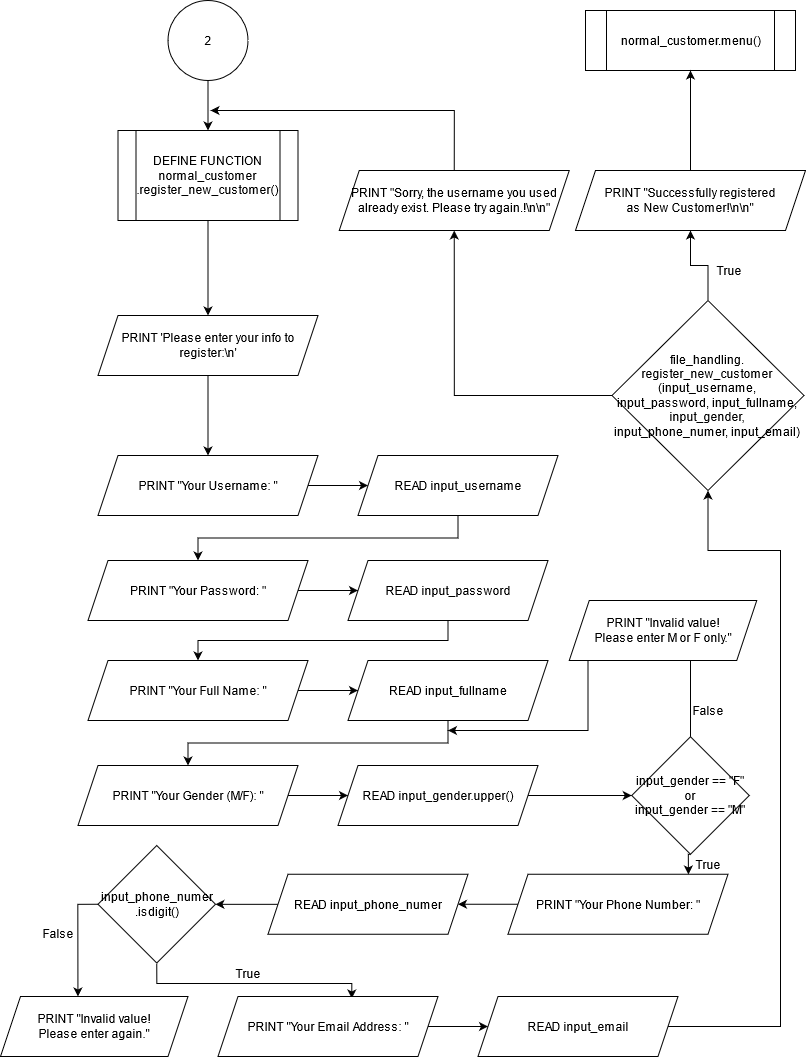

The diagram above was exported from draw.io. Its source (the exported page's mxGraphModel, read from the mxfile embedded in the PNG):
<mxGraphModel dx="2370" dy="1253" grid="1" gridSize="10" guides="1" tooltips="1" connect="1" arrows="1" fold="1" page="1" pageScale="1" pageWidth="850" pageHeight="1100" math="0" shadow="0">
  <root>
    <mxCell id="xsE8_w4ouulA_roPXYsq-0" />
    <mxCell id="xsE8_w4ouulA_roPXYsq-1" parent="xsE8_w4ouulA_roPXYsq-0" />
    <mxCell id="xsE8_w4ouulA_roPXYsq-2" value="" style="edgeStyle=orthogonalEdgeStyle;rounded=0;orthogonalLoop=1;jettySize=auto;html=1;" edge="1" parent="xsE8_w4ouulA_roPXYsq-1" target="xsE8_w4ouulA_roPXYsq-5">
      <mxGeometry relative="1" as="geometry">
        <mxPoint x="227.5" y="92" as="sourcePoint" />
      </mxGeometry>
    </mxCell>
    <mxCell id="xsE8_w4ouulA_roPXYsq-3" value="2" style="ellipse;whiteSpace=wrap;html=1;aspect=fixed;" vertex="1" parent="xsE8_w4ouulA_roPXYsq-1">
      <mxGeometry x="187.5" y="22" width="80" height="80" as="geometry" />
    </mxCell>
    <mxCell id="xsE8_w4ouulA_roPXYsq-28" value="" style="edgeStyle=orthogonalEdgeStyle;rounded=0;orthogonalLoop=1;jettySize=auto;html=1;" edge="1" parent="xsE8_w4ouulA_roPXYsq-1" source="xsE8_w4ouulA_roPXYsq-5" target="xsE8_w4ouulA_roPXYsq-27">
      <mxGeometry relative="1" as="geometry" />
    </mxCell>
    <mxCell id="xsE8_w4ouulA_roPXYsq-5" value="&lt;div&gt;DEFINE FUNCTION normal_customer&lt;/div&gt;&lt;div&gt;.register_new_customer()&lt;/div&gt;" style="shape=process;whiteSpace=wrap;html=1;backgroundOutline=1;" vertex="1" parent="xsE8_w4ouulA_roPXYsq-1">
      <mxGeometry x="137.5" y="152" width="180" height="90" as="geometry" />
    </mxCell>
    <mxCell id="xsE8_w4ouulA_roPXYsq-26" value="&lt;div&gt;normal_customer.menu()&lt;/div&gt;" style="shape=process;whiteSpace=wrap;html=1;backgroundOutline=1;" vertex="1" parent="xsE8_w4ouulA_roPXYsq-1">
      <mxGeometry x="605" y="32" width="210" height="60" as="geometry" />
    </mxCell>
    <mxCell id="xsE8_w4ouulA_roPXYsq-31" value="" style="edgeStyle=orthogonalEdgeStyle;rounded=0;orthogonalLoop=1;jettySize=auto;html=1;" edge="1" parent="xsE8_w4ouulA_roPXYsq-1" source="xsE8_w4ouulA_roPXYsq-27" target="xsE8_w4ouulA_roPXYsq-30">
      <mxGeometry relative="1" as="geometry" />
    </mxCell>
    <mxCell id="xsE8_w4ouulA_roPXYsq-27" value="PRINT 'Please enter your info to register:\n'" style="shape=parallelogram;perimeter=parallelogramPerimeter;whiteSpace=wrap;html=1;fixedSize=1;" vertex="1" parent="xsE8_w4ouulA_roPXYsq-1">
      <mxGeometry x="117.5" y="337" width="220" height="60" as="geometry" />
    </mxCell>
    <mxCell id="xsE8_w4ouulA_roPXYsq-33" value="" style="edgeStyle=orthogonalEdgeStyle;rounded=0;orthogonalLoop=1;jettySize=auto;html=1;" edge="1" parent="xsE8_w4ouulA_roPXYsq-1" source="xsE8_w4ouulA_roPXYsq-30" target="xsE8_w4ouulA_roPXYsq-32">
      <mxGeometry relative="1" as="geometry" />
    </mxCell>
    <mxCell id="xsE8_w4ouulA_roPXYsq-30" value="PRINT &quot;Your Username: &quot;" style="shape=parallelogram;perimeter=parallelogramPerimeter;whiteSpace=wrap;html=1;fixedSize=1;" vertex="1" parent="xsE8_w4ouulA_roPXYsq-1">
      <mxGeometry x="117.5" y="477" width="220" height="60" as="geometry" />
    </mxCell>
    <mxCell id="xsE8_w4ouulA_roPXYsq-37" style="edgeStyle=orthogonalEdgeStyle;rounded=0;orthogonalLoop=1;jettySize=auto;html=1;exitX=0.5;exitY=1;exitDx=0;exitDy=0;entryX=0.5;entryY=0;entryDx=0;entryDy=0;" edge="1" parent="xsE8_w4ouulA_roPXYsq-1" source="xsE8_w4ouulA_roPXYsq-32" target="xsE8_w4ouulA_roPXYsq-35">
      <mxGeometry relative="1" as="geometry" />
    </mxCell>
    <mxCell id="xsE8_w4ouulA_roPXYsq-32" value="READ input_username" style="shape=parallelogram;perimeter=parallelogramPerimeter;whiteSpace=wrap;html=1;fixedSize=1;" vertex="1" parent="xsE8_w4ouulA_roPXYsq-1">
      <mxGeometry x="377.5" y="477" width="200" height="60" as="geometry" />
    </mxCell>
    <mxCell id="xsE8_w4ouulA_roPXYsq-34" value="" style="edgeStyle=orthogonalEdgeStyle;rounded=0;orthogonalLoop=1;jettySize=auto;html=1;" edge="1" parent="xsE8_w4ouulA_roPXYsq-1" source="xsE8_w4ouulA_roPXYsq-35" target="xsE8_w4ouulA_roPXYsq-36">
      <mxGeometry relative="1" as="geometry" />
    </mxCell>
    <mxCell id="xsE8_w4ouulA_roPXYsq-35" value="PRINT &quot;Your Password: &quot;" style="shape=parallelogram;perimeter=parallelogramPerimeter;whiteSpace=wrap;html=1;fixedSize=1;" vertex="1" parent="xsE8_w4ouulA_roPXYsq-1">
      <mxGeometry x="107.5" y="582" width="220" height="60" as="geometry" />
    </mxCell>
    <mxCell id="xsE8_w4ouulA_roPXYsq-46" style="edgeStyle=orthogonalEdgeStyle;rounded=0;orthogonalLoop=1;jettySize=auto;html=1;exitX=0.5;exitY=1;exitDx=0;exitDy=0;entryX=0.5;entryY=0;entryDx=0;entryDy=0;" edge="1" parent="xsE8_w4ouulA_roPXYsq-1" source="xsE8_w4ouulA_roPXYsq-36" target="xsE8_w4ouulA_roPXYsq-39">
      <mxGeometry relative="1" as="geometry" />
    </mxCell>
    <mxCell id="xsE8_w4ouulA_roPXYsq-36" value="READ input_password" style="shape=parallelogram;perimeter=parallelogramPerimeter;whiteSpace=wrap;html=1;fixedSize=1;" vertex="1" parent="xsE8_w4ouulA_roPXYsq-1">
      <mxGeometry x="367.5" y="582" width="200" height="60" as="geometry" />
    </mxCell>
    <mxCell id="xsE8_w4ouulA_roPXYsq-38" value="" style="edgeStyle=orthogonalEdgeStyle;rounded=0;orthogonalLoop=1;jettySize=auto;html=1;" edge="1" parent="xsE8_w4ouulA_roPXYsq-1" source="xsE8_w4ouulA_roPXYsq-39" target="xsE8_w4ouulA_roPXYsq-41">
      <mxGeometry relative="1" as="geometry" />
    </mxCell>
    <mxCell id="xsE8_w4ouulA_roPXYsq-39" value="PRINT &quot;Your Full Name: &quot;" style="shape=parallelogram;perimeter=parallelogramPerimeter;whiteSpace=wrap;html=1;fixedSize=1;" vertex="1" parent="xsE8_w4ouulA_roPXYsq-1">
      <mxGeometry x="107.5" y="682" width="220" height="60" as="geometry" />
    </mxCell>
    <mxCell id="xsE8_w4ouulA_roPXYsq-40" style="edgeStyle=orthogonalEdgeStyle;rounded=0;orthogonalLoop=1;jettySize=auto;html=1;exitX=0.5;exitY=1;exitDx=0;exitDy=0;entryX=0.5;entryY=0;entryDx=0;entryDy=0;" edge="1" parent="xsE8_w4ouulA_roPXYsq-1" source="xsE8_w4ouulA_roPXYsq-41" target="xsE8_w4ouulA_roPXYsq-43">
      <mxGeometry relative="1" as="geometry" />
    </mxCell>
    <mxCell id="xsE8_w4ouulA_roPXYsq-41" value="READ input_fullname" style="shape=parallelogram;perimeter=parallelogramPerimeter;whiteSpace=wrap;html=1;fixedSize=1;" vertex="1" parent="xsE8_w4ouulA_roPXYsq-1">
      <mxGeometry x="367.5" y="682" width="200" height="60" as="geometry" />
    </mxCell>
    <mxCell id="xsE8_w4ouulA_roPXYsq-42" value="" style="edgeStyle=orthogonalEdgeStyle;rounded=0;orthogonalLoop=1;jettySize=auto;html=1;" edge="1" parent="xsE8_w4ouulA_roPXYsq-1" source="xsE8_w4ouulA_roPXYsq-43" target="xsE8_w4ouulA_roPXYsq-44">
      <mxGeometry relative="1" as="geometry" />
    </mxCell>
    <mxCell id="xsE8_w4ouulA_roPXYsq-43" value="PRINT &quot;Your Gender (M/F): &quot;" style="shape=parallelogram;perimeter=parallelogramPerimeter;whiteSpace=wrap;html=1;fixedSize=1;" vertex="1" parent="xsE8_w4ouulA_roPXYsq-1">
      <mxGeometry x="97.5" y="787" width="220" height="60" as="geometry" />
    </mxCell>
    <mxCell id="xsE8_w4ouulA_roPXYsq-48" value="" style="edgeStyle=orthogonalEdgeStyle;rounded=0;orthogonalLoop=1;jettySize=auto;html=1;" edge="1" parent="xsE8_w4ouulA_roPXYsq-1" source="xsE8_w4ouulA_roPXYsq-44" target="xsE8_w4ouulA_roPXYsq-47">
      <mxGeometry relative="1" as="geometry" />
    </mxCell>
    <mxCell id="xsE8_w4ouulA_roPXYsq-44" value="READ input_gender.upper()" style="shape=parallelogram;perimeter=parallelogramPerimeter;whiteSpace=wrap;html=1;fixedSize=1;" vertex="1" parent="xsE8_w4ouulA_roPXYsq-1">
      <mxGeometry x="357.5" y="787" width="200" height="60" as="geometry" />
    </mxCell>
    <mxCell id="xsE8_w4ouulA_roPXYsq-50" value="" style="edgeStyle=orthogonalEdgeStyle;rounded=0;orthogonalLoop=1;jettySize=auto;html=1;" edge="1" parent="xsE8_w4ouulA_roPXYsq-1" source="xsE8_w4ouulA_roPXYsq-47">
      <mxGeometry relative="1" as="geometry">
        <mxPoint x="710" y="662" as="targetPoint" />
      </mxGeometry>
    </mxCell>
    <mxCell id="xsE8_w4ouulA_roPXYsq-60" style="edgeStyle=orthogonalEdgeStyle;rounded=0;orthogonalLoop=1;jettySize=auto;html=1;exitX=0.5;exitY=1;exitDx=0;exitDy=0;entryX=0.82;entryY=0.004;entryDx=0;entryDy=0;entryPerimeter=0;" edge="1" parent="xsE8_w4ouulA_roPXYsq-1" source="xsE8_w4ouulA_roPXYsq-47" target="xsE8_w4ouulA_roPXYsq-52">
      <mxGeometry relative="1" as="geometry" />
    </mxCell>
    <mxCell id="xsE8_w4ouulA_roPXYsq-47" value="&lt;div&gt;input_gender == &quot;F&quot; or&lt;/div&gt;&lt;div&gt;input_gender == &quot;M&quot;&lt;br&gt;&lt;/div&gt;" style="rhombus;whiteSpace=wrap;html=1;" vertex="1" parent="xsE8_w4ouulA_roPXYsq-1">
      <mxGeometry x="651.25" y="758.25" width="117.5" height="117.5" as="geometry" />
    </mxCell>
    <mxCell id="xsE8_w4ouulA_roPXYsq-51" style="edgeStyle=orthogonalEdgeStyle;rounded=0;orthogonalLoop=1;jettySize=auto;html=1;exitX=0;exitY=0.5;exitDx=0;exitDy=0;" edge="1" parent="xsE8_w4ouulA_roPXYsq-1">
      <mxGeometry relative="1" as="geometry">
        <mxPoint x="467.5" y="752" as="targetPoint" />
        <mxPoint x="626.25" y="632" as="sourcePoint" />
        <Array as="points">
          <mxPoint x="607.5" y="632" />
          <mxPoint x="607.5" y="752" />
        </Array>
      </mxGeometry>
    </mxCell>
    <mxCell id="xsE8_w4ouulA_roPXYsq-49" value="&lt;div&gt;PRINT &quot;Invalid value! &lt;br&gt;&lt;/div&gt;&lt;div&gt;Please enter M or F only.&quot;&lt;/div&gt;" style="shape=parallelogram;perimeter=parallelogramPerimeter;whiteSpace=wrap;html=1;fixedSize=1;" vertex="1" parent="xsE8_w4ouulA_roPXYsq-1">
      <mxGeometry x="588.75" y="622" width="187.5" height="60" as="geometry" />
    </mxCell>
    <mxCell id="xsE8_w4ouulA_roPXYsq-63" value="" style="edgeStyle=orthogonalEdgeStyle;rounded=0;orthogonalLoop=1;jettySize=auto;html=1;" edge="1" parent="xsE8_w4ouulA_roPXYsq-1" source="xsE8_w4ouulA_roPXYsq-52" target="xsE8_w4ouulA_roPXYsq-53">
      <mxGeometry relative="1" as="geometry" />
    </mxCell>
    <mxCell id="xsE8_w4ouulA_roPXYsq-52" value="PRINT &quot;Your Phone Number: &quot;" style="shape=parallelogram;perimeter=parallelogramPerimeter;whiteSpace=wrap;html=1;fixedSize=1;" vertex="1" parent="xsE8_w4ouulA_roPXYsq-1">
      <mxGeometry x="527.5" y="895.75" width="220" height="60" as="geometry" />
    </mxCell>
    <mxCell id="xsE8_w4ouulA_roPXYsq-64" value="" style="edgeStyle=orthogonalEdgeStyle;rounded=0;orthogonalLoop=1;jettySize=auto;html=1;" edge="1" parent="xsE8_w4ouulA_roPXYsq-1" source="xsE8_w4ouulA_roPXYsq-53" target="xsE8_w4ouulA_roPXYsq-56">
      <mxGeometry relative="1" as="geometry" />
    </mxCell>
    <mxCell id="xsE8_w4ouulA_roPXYsq-53" value="READ input_phone_numer" style="shape=parallelogram;perimeter=parallelogramPerimeter;whiteSpace=wrap;html=1;fixedSize=1;" vertex="1" parent="xsE8_w4ouulA_roPXYsq-1">
      <mxGeometry x="287.5" y="895.75" width="200" height="60" as="geometry" />
    </mxCell>
    <mxCell id="xsE8_w4ouulA_roPXYsq-55" value="&lt;div&gt;PRINT &quot;Invalid value! &lt;br&gt;&lt;/div&gt;&lt;div&gt;Please enter again.&quot;&lt;/div&gt;" style="shape=parallelogram;perimeter=parallelogramPerimeter;whiteSpace=wrap;html=1;fixedSize=1;" vertex="1" parent="xsE8_w4ouulA_roPXYsq-1">
      <mxGeometry x="20" y="1018" width="187.5" height="60" as="geometry" />
    </mxCell>
    <mxCell id="xsE8_w4ouulA_roPXYsq-69" style="edgeStyle=orthogonalEdgeStyle;rounded=0;orthogonalLoop=1;jettySize=auto;html=1;exitX=0;exitY=0.5;exitDx=0;exitDy=0;entryX=0.413;entryY=0;entryDx=0;entryDy=0;entryPerimeter=0;" edge="1" parent="xsE8_w4ouulA_roPXYsq-1" source="xsE8_w4ouulA_roPXYsq-56" target="xsE8_w4ouulA_roPXYsq-55">
      <mxGeometry relative="1" as="geometry" />
    </mxCell>
    <mxCell id="xsE8_w4ouulA_roPXYsq-74" style="edgeStyle=orthogonalEdgeStyle;rounded=0;orthogonalLoop=1;jettySize=auto;html=1;exitX=0.5;exitY=1;exitDx=0;exitDy=0;entryX=0.608;entryY=0.033;entryDx=0;entryDy=0;entryPerimeter=0;" edge="1" parent="xsE8_w4ouulA_roPXYsq-1" source="xsE8_w4ouulA_roPXYsq-56" target="xsE8_w4ouulA_roPXYsq-70">
      <mxGeometry relative="1" as="geometry">
        <Array as="points">
          <mxPoint x="176" y="1005" />
          <mxPoint x="371" y="1005" />
        </Array>
      </mxGeometry>
    </mxCell>
    <mxCell id="xsE8_w4ouulA_roPXYsq-56" value="&lt;div&gt;input_phone_numer&lt;/div&gt;&lt;div&gt;.isdigit()&lt;/div&gt;" style="rhombus;whiteSpace=wrap;html=1;" vertex="1" parent="xsE8_w4ouulA_roPXYsq-1">
      <mxGeometry x="117.5" y="867" width="117.5" height="117.5" as="geometry" />
    </mxCell>
    <mxCell id="xsE8_w4ouulA_roPXYsq-61" value="False" style="text;html=1;strokeColor=none;fillColor=none;align=center;verticalAlign=middle;whiteSpace=wrap;rounded=0;" vertex="1" parent="xsE8_w4ouulA_roPXYsq-1">
      <mxGeometry x="707.5" y="722" width="40" height="20" as="geometry" />
    </mxCell>
    <mxCell id="xsE8_w4ouulA_roPXYsq-62" value="True" style="text;html=1;strokeColor=none;fillColor=none;align=center;verticalAlign=middle;whiteSpace=wrap;rounded=0;" vertex="1" parent="xsE8_w4ouulA_roPXYsq-1">
      <mxGeometry x="707.5" y="875.75" width="40" height="20" as="geometry" />
    </mxCell>
    <mxCell id="xsE8_w4ouulA_roPXYsq-66" value="False" style="text;html=1;strokeColor=none;fillColor=none;align=center;verticalAlign=middle;whiteSpace=wrap;rounded=0;" vertex="1" parent="xsE8_w4ouulA_roPXYsq-1">
      <mxGeometry x="57.5" y="944.5" width="40" height="20" as="geometry" />
    </mxCell>
    <mxCell id="xsE8_w4ouulA_roPXYsq-67" value="True" style="text;html=1;strokeColor=none;fillColor=none;align=center;verticalAlign=middle;whiteSpace=wrap;rounded=0;" vertex="1" parent="xsE8_w4ouulA_roPXYsq-1">
      <mxGeometry x="247.5" y="984.5" width="40" height="20" as="geometry" />
    </mxCell>
    <mxCell id="xsE8_w4ouulA_roPXYsq-73" value="" style="edgeStyle=orthogonalEdgeStyle;rounded=0;orthogonalLoop=1;jettySize=auto;html=1;" edge="1" parent="xsE8_w4ouulA_roPXYsq-1" source="xsE8_w4ouulA_roPXYsq-70" target="xsE8_w4ouulA_roPXYsq-71">
      <mxGeometry relative="1" as="geometry" />
    </mxCell>
    <mxCell id="xsE8_w4ouulA_roPXYsq-70" value="PRINT &quot;Your Email Address: &quot;" style="shape=parallelogram;perimeter=parallelogramPerimeter;whiteSpace=wrap;html=1;fixedSize=1;" vertex="1" parent="xsE8_w4ouulA_roPXYsq-1">
      <mxGeometry x="237.5" y="1018" width="220" height="60" as="geometry" />
    </mxCell>
    <mxCell id="xsE8_w4ouulA_roPXYsq-79" style="edgeStyle=orthogonalEdgeStyle;rounded=0;orthogonalLoop=1;jettySize=auto;html=1;exitX=1;exitY=0.5;exitDx=0;exitDy=0;entryX=0.5;entryY=1;entryDx=0;entryDy=0;" edge="1" parent="xsE8_w4ouulA_roPXYsq-1" source="xsE8_w4ouulA_roPXYsq-71" target="xsE8_w4ouulA_roPXYsq-78">
      <mxGeometry relative="1" as="geometry">
        <Array as="points">
          <mxPoint x="800" y="1048" />
          <mxPoint x="800" y="572" />
        </Array>
      </mxGeometry>
    </mxCell>
    <mxCell id="xsE8_w4ouulA_roPXYsq-71" value="READ input_email" style="shape=parallelogram;perimeter=parallelogramPerimeter;whiteSpace=wrap;html=1;fixedSize=1;" vertex="1" parent="xsE8_w4ouulA_roPXYsq-1">
      <mxGeometry x="497.5" y="1018" width="200" height="60" as="geometry" />
    </mxCell>
    <mxCell id="xsE8_w4ouulA_roPXYsq-81" value="" style="edgeStyle=orthogonalEdgeStyle;rounded=0;orthogonalLoop=1;jettySize=auto;html=1;" edge="1" parent="xsE8_w4ouulA_roPXYsq-1" source="xsE8_w4ouulA_roPXYsq-78" target="xsE8_w4ouulA_roPXYsq-80">
      <mxGeometry relative="1" as="geometry" />
    </mxCell>
    <mxCell id="xsE8_w4ouulA_roPXYsq-86" style="edgeStyle=orthogonalEdgeStyle;rounded=0;orthogonalLoop=1;jettySize=auto;html=1;exitX=0;exitY=0.5;exitDx=0;exitDy=0;entryX=0.5;entryY=1;entryDx=0;entryDy=0;" edge="1" parent="xsE8_w4ouulA_roPXYsq-1" source="xsE8_w4ouulA_roPXYsq-78" target="xsE8_w4ouulA_roPXYsq-84">
      <mxGeometry relative="1" as="geometry" />
    </mxCell>
    <mxCell id="xsE8_w4ouulA_roPXYsq-78" value="&lt;div&gt;file_handling.&lt;/div&gt;&lt;div&gt;register_new_customer&lt;/div&gt;&lt;div&gt;(input_username, input_password, input_fullname, input_gender, input_phone_numer, input_email)&lt;/div&gt;" style="rhombus;whiteSpace=wrap;html=1;" vertex="1" parent="xsE8_w4ouulA_roPXYsq-1">
      <mxGeometry x="631.5" y="322" width="192" height="190" as="geometry" />
    </mxCell>
    <mxCell id="xsE8_w4ouulA_roPXYsq-82" value="" style="edgeStyle=orthogonalEdgeStyle;rounded=0;orthogonalLoop=1;jettySize=auto;html=1;" edge="1" parent="xsE8_w4ouulA_roPXYsq-1" source="xsE8_w4ouulA_roPXYsq-80" target="xsE8_w4ouulA_roPXYsq-26">
      <mxGeometry relative="1" as="geometry" />
    </mxCell>
    <mxCell id="xsE8_w4ouulA_roPXYsq-80" value="&lt;div&gt;PRINT &quot;Successfully registered &lt;br&gt;&lt;/div&gt;&lt;div&gt;as New Customer!\n\n&quot;&lt;/div&gt;" style="shape=parallelogram;perimeter=parallelogramPerimeter;whiteSpace=wrap;html=1;fixedSize=1;" vertex="1" parent="xsE8_w4ouulA_roPXYsq-1">
      <mxGeometry x="595" y="192" width="230" height="60" as="geometry" />
    </mxCell>
    <mxCell id="xsE8_w4ouulA_roPXYsq-83" value="True" style="text;html=1;strokeColor=none;fillColor=none;align=center;verticalAlign=middle;whiteSpace=wrap;rounded=0;" vertex="1" parent="xsE8_w4ouulA_roPXYsq-1">
      <mxGeometry x="728.75" y="282" width="40" height="20" as="geometry" />
    </mxCell>
    <mxCell id="xsE8_w4ouulA_roPXYsq-87" style="edgeStyle=orthogonalEdgeStyle;rounded=0;orthogonalLoop=1;jettySize=auto;html=1;exitX=0.5;exitY=0;exitDx=0;exitDy=0;" edge="1" parent="xsE8_w4ouulA_roPXYsq-1" source="xsE8_w4ouulA_roPXYsq-84">
      <mxGeometry relative="1" as="geometry">
        <mxPoint x="230" y="132" as="targetPoint" />
        <Array as="points">
          <mxPoint x="474" y="132" />
        </Array>
      </mxGeometry>
    </mxCell>
    <mxCell id="xsE8_w4ouulA_roPXYsq-84" value="&lt;div&gt;PRINT &quot;Sorry, the username you used already exist. Please try again.!\n\n&quot;&lt;/div&gt;" style="shape=parallelogram;perimeter=parallelogramPerimeter;whiteSpace=wrap;html=1;fixedSize=1;" vertex="1" parent="xsE8_w4ouulA_roPXYsq-1">
      <mxGeometry x="358.75" y="192" width="230" height="60" as="geometry" />
    </mxCell>
  </root>
</mxGraphModel>